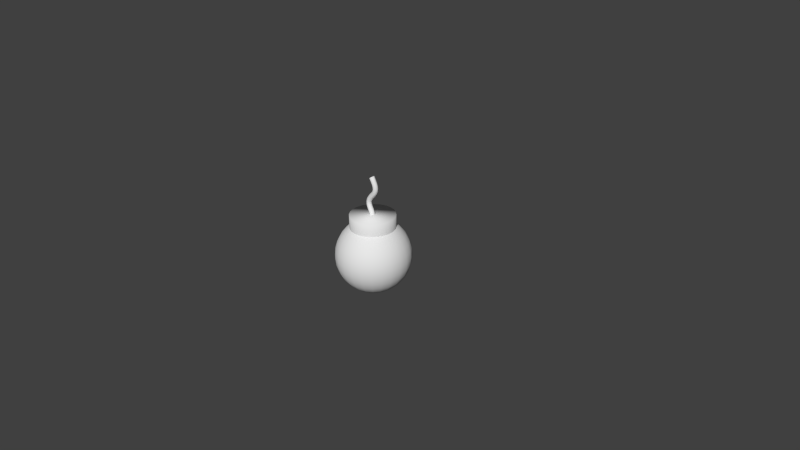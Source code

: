 # Source: bomb.blend  (saved by Blender 2.74.0; exported with 4.5.12 LTS)
import bpy
from mathutils import Matrix  # noqa: F401  (used for matrix-valued properties, if any)

bpy.ops.wm.read_factory_settings(use_empty=True)
scene = bpy.context.scene
scene.name = 'Scene'

# ---- collections
col_collection_1 = bpy.data.collections.new('Collection 1'); scene.collection.children.link(col_collection_1)

# ---- world
world_world = bpy.data.worlds.new('World'); scene.world = world_world
world_world.color = (0.05088, 0.05088, 0.05088)
world_world.use_sun_shadow = False
world_world.sun_shadow_jitter_overblur = 0.0
world_world.cycles.sampling_method = 'MANUAL'
world_world.cycles.sample_map_resolution = 256

# ---- cameras
cam_camera = bpy.data.cameras.new('Camera')
cam_camera.clip_end = 100.0
cam_camera.lens = 35.0
cam_camera.sensor_width = 32.0
cam_camera.sensor_height = 18.0
cam_camera.ortho_scale = 7.314
cam_camera.dof.focus_distance = 0.0
cam_camera.dof.aperture_fstop = 128.0

# ---- meshes
me_mesh = bpy.data.meshes.new('Mesh')
me_mesh.from_pydata([(0.05069, 0.025, 0.996), (0.05069, -0.025, 0.996), (0.007907, -0.025, 0.9708), (0.007907, 0.025, 0.9708), (0.08606, 0.025, 0.9202), (0.08606, -0.025, 0.9202), (0.03814, -0.025, 0.9097), (0.03814, 0.025, 0.9097), (0.08895, 0.025, 0.8609), (0.08895, -0.025, 0.8609), (0.04104, -0.025, 0.8704), (0.04104, 0.025, 0.8704), (0.06988, 0.025, 0.815), (0.06988, -0.025, 0.815), (0.02765, -0.025, 0.8409), (0.02765, 0.025, 0.8409), (0.04121, 0.025, 0.7795), (0.04121, -0.025, 0.7795), (0.003862, -0.025, 0.8127), (0.003862, 0.025, 0.8127), (0.01228, 0.025, 0.7494), (0.01228, -0.025, 0.7494), (-0.02485, -0.025, 0.7828), (-0.02485, 0.025, 0.7828), (-0.01165, 0.025, 0.7214), (-0.01165, -0.025, 0.7214), (-0.05229, -0.025, 0.7502), (-0.05229, 0.025, 0.7502), (-0.02768, 0.025, 0.6951), (-0.02768, -0.025, 0.6951), (-0.07327, -0.025, 0.7146), (-0.07327, 0.025, 0.7146), (-0.03497, 0.025, 0.6709), (-0.03497, -0.025, 0.6709), (-0.08401, -0.025, 0.6768), (-0.08401, 0.025, 0.6768), (-0.03407, 0.025, 0.6479), (-0.03407, -0.025, 0.6479), (-0.0828, -0.025, 0.6392), (-0.0828, 0.025, 0.6392), (-0.02556, 0.025, 0.6236), (-0.02556, -0.025, 0.6236), (-0.07142, -0.025, 0.6041), (-0.07142, 0.025, 0.6041), (-0.01054, 0.025, 0.5956), (-0.01054, -0.025, 0.5956), (-0.05469, -0.025, 0.5721), (-0.05469, 0.025, 0.5721), (0.00736, 0.025, 0.5617), (0.00736, -0.025, 0.5617), (-0.0384, -0.025, 0.5421), (-0.0384, 0.025, 0.5421), (0.02068, 0.025, 0.5196), (0.02068, -0.025, 0.5196), (-0.02805, -0.025, 0.5117), (-0.02805, 0.025, 0.5117), (-0.0391, -0.025, 0.7669), (-0.03549, 0.025, 0.6594), (0.08137, -0.025, 0.8363), (-0.04984, 6.054e-09, 0.5371), (-0.01628, 9.313e-10, 0.6902), (0.02636, 0.025, 0.764), (0.0188, 9.313e-10, 0.5667), (-0.06573, 6.054e-09, 0.5662), (0.03592, 0.025, 0.8552), (-0.03549, -0.025, 0.6594), (-0.06387, -0.025, 0.7328), (-0.04612, -0.025, 0.5569), (-0.006286, 0.0375, 0.7661), (0.02636, -0.025, 0.764), (0.07297, 0.025, 0.9557), (-0.08492, 0.025, 0.6578), (-0.08289, 6.054e-09, 0.5992), (-0.006286, -0.0375, 0.7661), (-0.0141, -4.657e-10, 0.6285), (-0.01029, 0.025, 0.798), (0.02253, -0.0375, 0.7961), (0.0621, 0.0375, 0.9149), (-0.05949, 0.0375, 0.6739), (0.07297, -0.025, 0.9557), (-0.003683, -0.0375, 0.5156), (-0.07814, -0.025, 0.6212), (0.01709, 8.848e-09, 0.8473), (-0.08012, 0.025, 0.6959), (0.0621, -0.0375, 0.9149), (-0.05949, -0.0375, 0.6739), (0.02737, 0.025, 0.9368), (0.0004949, 4.657e-10, 0.6014), (0.01678, 0.025, 0.8269), (0.0293, -0.0375, 0.9834), (-0.025, -0.025, 0.4961), (-0.03241, 0.025, 0.6827), (-0.06337, -0.025, 0.5878), (0.02906, 8.382e-09, 0.8727), (0.02253, 0.0375, 0.7961), (0.05599, 0.025, 0.7963), (0.1009, -4.657e-10, 0.8585), (-0.0159, 0.025, 1.008), (-0.003683, 0.0375, 0.5156), (-0.03241, -0.025, 0.6827), (-0.03197, -0.0375, 0.7358), (0.04208, -0.025, 0.888), (0.01519, 0.025, 0.5419), (-0.08467, 5.122e-09, 0.7195), (0.05599, -0.025, 0.7963), (0.0293, 0.0375, 0.9834), (0.02381, 0.025, 1.039), (0.08044, 4.657e-10, 0.8085), (-0.03262, -0.0375, 0.5838), (-0.02189, 9.313e-10, 0.6501), (-0.0391, 0.025, 0.7669), (0.01519, -0.025, 0.5419), (0.03592, -0.025, 0.8552), (0.02381, -0.025, 1.039), (-0.09498, 5.588e-09, 0.637), (-0.08492, -0.025, 0.6578), (-0.03216, 0.025, 0.5271), (-0.03197, 0.0375, 0.7358), (-0.0005516, 0.025, 0.7352), (0.02156, 4.657e-10, 0.741), (-0.01552, 0.0375, 0.5519), (-0.03413, 8.848e-09, 0.7912), (-0.01029, -0.025, 0.798), (-0.03262, 0.0375, 0.5838), (-0.0005516, -0.025, 0.7352), (-0.04612, 0.025, 0.5569), (-0.02077, 0.025, 0.708), (0.09804, -9.313e-10, 0.9228), (-0.01552, -0.0375, 0.5519), (0.02616, 9.313e-09, 0.9071), (0.02737, -0.025, 0.9368), (-0.001618, 0.025, 0.5795), (-0.04849, 0.0375, 0.6138), (-0.02077, -0.025, 0.708), (-0.07814, 0.025, 0.6212), (-0.09627, 4.657e-09, 0.6783), (-0.04849, -0.0375, 0.6138), (-0.02271, 9.313e-10, 0.6694), (-0.05048, -0.0375, 0.7048), (-0.06387, 0.025, 0.7328), (-0.001618, -0.025, 0.5795), (0.06499, -0.0375, 0.8656), (-0.03075, 0.025, 0.6361), (-0.08012, -0.025, 0.6959), (-0.025, 0.025, 0.4961), (-0.005474, 8.382e-09, 0.821), (0.04877, 0.0375, 0.8279), (0.05054, 9.313e-10, 0.7712), (0.03286, 4.657e-10, 0.5215), (0.04208, 0.025, 0.888), (0.04877, -0.0375, 0.8279), (0.025, 0.025, 0.4961), (-0.03075, -0.025, 0.6361), (0.01678, -0.025, 0.8269), (-0.04023, 6.985e-09, 0.5097), (-0.03216, -0.025, 0.5271), (-0.01875, 0.025, 0.6101), (-0.05048, 0.0375, 0.7048), (-0.002788, 9.779e-09, 0.9646), (-0.05844, -0.0375, 0.6436), (0.06499, 0.0375, 0.8656), (0.09104, 0.025, 0.8888), (0.06138, -1.397e-09, 1.002), (0.025, -0.025, 0.4961), (-0.0159, -0.025, 1.008), (-0.01875, -0.025, 0.6101), (0.09104, -0.025, 0.8888), (-0.06245, 8.382e-09, 0.7574), (0.08137, 0.025, 0.8363), (-0.06337, 0.025, 0.5878), (-0.001487, 9.313e-10, 0.7142), (-0.05844, 0.0375, 0.6436), (0.03374, -1.397e-09, 1.046), (0.003959, -0.0375, 1.024), (-0.02582, 9.779e-09, 1.001), (0.003959, 0.0375, 1.024), (0.08437, -1.281e-09, 0.9604), (0.05017, -0.0375, 0.9462), (0.01597, 9.662e-09, 0.9321), (0.05017, 0.0375, 0.9462), (0.1033, -1.164e-09, 0.889), (0.06656, -0.0375, 0.8884), (0.02985, 8.731e-09, 0.8878), (0.06656, 0.0375, 0.8884), (0.09274, -1.164e-10, 0.8316), (0.05865, -0.0375, 0.8457), (0.02456, 8.382e-09, 0.8599), (0.05865, 0.0375, 0.8457), (0.06579, 5.093e-10, 0.7886), (0.03638, -0.0375, 0.8116), (0.006977, 8.964e-09, 0.8346), (0.03638, 0.0375, 0.8116), (0.03552, 6.985e-10, 0.7556), (0.008037, -0.0375, 0.781), (-0.01945, 7.858e-09, 0.8065), (0.008037, 0.0375, 0.781), (0.009085, 2.037e-10, 0.7273), (-0.01982, -0.0375, 0.7511), (-0.04873, 9.648e-09, 0.7748), (-0.01982, 0.0375, 0.7511), (-0.009996, 1.63e-09, 0.7018), (-0.04232, -0.0375, 0.7204), (-0.07464, 6.228e-09, 0.739), (-0.04232, 0.0375, 0.7204), (-0.02048, 6.985e-10, 0.6794), (-0.05626, -0.0375, 0.6893), (-0.09205, 4.657e-09, 0.6992), (-0.05626, 0.0375, 0.6893), (-0.02314, 1.688e-09, 0.6598), (-0.0602, -0.0375, 0.6586), (-0.09727, 4.831e-09, 0.6574), (-0.0602, 0.0375, 0.6586), (-0.01891, -1.164e-10, 0.6398), (-0.05445, -0.0375, 0.6287), (-0.08999, 6.17e-09, 0.6175), (-0.05445, 0.0375, 0.6287), (-0.007591, 1.164e-10, 0.6157), (-0.04106, -0.0375, 0.599), (-0.07452, 5.821e-09, 0.5822), (-0.04106, 0.0375, 0.599), (0.009509, 9.313e-10, 0.5852), (-0.02387, -0.0375, 0.5682), (-0.05725, 6.519e-09, 0.5513), (-0.02387, 0.0375, 0.5682), (0.02703, 9.313e-10, 0.5455), (-0.008484, -0.0375, 0.5345), (-0.044, 5.937e-09, 0.5234), (-0.008484, 0.0375, 0.5345), (0.0375, 0.0, 0.4961), (2.31e-08, -0.0375, 0.4961), (-0.0375, 8.382e-09, 0.4961), (3.707e-08, 0.0375, 0.4961), (0.003959, 5.588e-09, 1.024)], [], [(0, 106, 172, 162), (0, 162, 176, 70), (0, 70, 179, 105), (0, 105, 175, 106), (1, 113, 173, 89), (1, 89, 177, 79), (1, 79, 176, 162), (1, 162, 172, 113), (2, 164, 174, 158), (2, 158, 178, 130), (2, 130, 177, 89), (2, 89, 173, 164), (3, 97, 175, 105), (3, 105, 179, 86), (3, 86, 178, 158), (3, 158, 174, 97), (4, 70, 176, 127), (4, 127, 180, 161), (4, 161, 183, 77), (4, 77, 179, 70), (5, 79, 177, 84), (5, 84, 181, 166), (5, 166, 180, 127), (5, 127, 176, 79), (6, 130, 178, 129), (6, 129, 182, 101), (6, 101, 181, 84), (6, 84, 177, 130), (7, 86, 179, 77), (7, 77, 183, 149), (7, 149, 182, 129), (7, 129, 178, 86), (8, 161, 180, 96), (8, 96, 184, 168), (8, 168, 187, 160), (8, 160, 183, 161), (9, 166, 181, 141), (9, 141, 185, 58), (9, 58, 184, 96), (9, 96, 180, 166), (10, 101, 182, 93), (10, 93, 186, 112), (10, 112, 185, 141), (10, 141, 181, 101), (11, 149, 183, 160), (11, 160, 187, 64), (11, 64, 186, 93), (11, 93, 182, 149), (12, 168, 184, 107), (12, 107, 188, 95), (12, 95, 191, 146), (12, 146, 187, 168), (13, 58, 185, 150), (13, 150, 189, 104), (13, 104, 188, 107), (13, 107, 184, 58), (14, 112, 186, 82), (14, 82, 190, 153), (14, 153, 189, 150), (14, 150, 185, 112), (15, 64, 187, 146), (15, 146, 191, 88), (15, 88, 190, 82), (15, 82, 186, 64), (16, 95, 188, 147), (16, 147, 192, 61), (16, 61, 195, 94), (16, 94, 191, 95), (17, 104, 189, 76), (17, 76, 193, 69), (17, 69, 192, 147), (17, 147, 188, 104), (18, 153, 190, 145), (18, 145, 194, 122), (18, 122, 193, 76), (18, 76, 189, 153), (19, 88, 191, 94), (19, 94, 195, 75), (19, 75, 194, 145), (19, 145, 190, 88), (20, 61, 192, 119), (20, 119, 196, 118), (20, 118, 199, 68), (20, 68, 195, 61), (21, 69, 193, 73), (21, 73, 197, 124), (21, 124, 196, 119), (21, 119, 192, 69), (22, 122, 194, 121), (22, 121, 198, 56), (22, 56, 197, 73), (22, 73, 193, 122), (23, 75, 195, 68), (23, 68, 199, 110), (23, 110, 198, 121), (23, 121, 194, 75), (24, 118, 196, 170), (24, 170, 200, 126), (24, 126, 203, 117), (24, 117, 199, 118), (25, 124, 197, 100), (25, 100, 201, 133), (25, 133, 200, 170), (25, 170, 196, 124), (26, 56, 198, 167), (26, 167, 202, 66), (26, 66, 201, 100), (26, 100, 197, 56), (27, 110, 199, 117), (27, 117, 203, 139), (27, 139, 202, 167), (27, 167, 198, 110), (28, 126, 200, 60), (28, 60, 204, 91), (28, 91, 207, 157), (28, 157, 203, 126), (29, 133, 201, 138), (29, 138, 205, 99), (29, 99, 204, 60), (29, 60, 200, 133), (30, 66, 202, 103), (30, 103, 206, 143), (30, 143, 205, 138), (30, 138, 201, 66), (31, 139, 203, 157), (31, 157, 207, 83), (31, 83, 206, 103), (31, 103, 202, 139), (32, 91, 204, 137), (32, 137, 208, 57), (32, 57, 211, 78), (32, 78, 207, 91), (33, 99, 205, 85), (33, 85, 209, 65), (33, 65, 208, 137), (33, 137, 204, 99), (34, 143, 206, 135), (34, 135, 210, 115), (34, 115, 209, 85), (34, 85, 205, 143), (35, 83, 207, 78), (35, 78, 211, 71), (35, 71, 210, 135), (35, 135, 206, 83), (36, 57, 208, 109), (36, 109, 212, 142), (36, 142, 215, 171), (36, 171, 211, 57), (37, 65, 209, 159), (37, 159, 213, 152), (37, 152, 212, 109), (37, 109, 208, 65), (38, 115, 210, 114), (38, 114, 214, 81), (38, 81, 213, 159), (38, 159, 209, 115), (39, 71, 211, 171), (39, 171, 215, 134), (39, 134, 214, 114), (39, 114, 210, 71), (40, 142, 212, 74), (40, 74, 216, 156), (40, 156, 219, 132), (40, 132, 215, 142), (41, 152, 213, 136), (41, 136, 217, 165), (41, 165, 216, 74), (41, 74, 212, 152), (42, 81, 214, 72), (42, 72, 218, 92), (42, 92, 217, 136), (42, 136, 213, 81), (43, 134, 215, 132), (43, 132, 219, 169), (43, 169, 218, 72), (43, 72, 214, 134), (44, 156, 216, 87), (44, 87, 220, 131), (44, 131, 223, 123), (44, 123, 219, 156), (45, 165, 217, 108), (45, 108, 221, 140), (45, 140, 220, 87), (45, 87, 216, 165), (46, 92, 218, 63), (46, 63, 222, 67), (46, 67, 221, 108), (46, 108, 217, 92), (47, 169, 219, 123), (47, 123, 223, 125), (47, 125, 222, 63), (47, 63, 218, 169), (48, 131, 220, 62), (48, 62, 224, 102), (48, 102, 227, 120), (48, 120, 223, 131), (49, 140, 221, 128), (49, 128, 225, 111), (49, 111, 224, 62), (49, 62, 220, 140), (50, 67, 222, 59), (50, 59, 226, 155), (50, 155, 225, 128), (50, 128, 221, 67), (51, 125, 223, 120), (51, 120, 227, 116), (51, 116, 226, 59), (51, 59, 222, 125), (52, 102, 224, 148), (52, 148, 228, 151), (52, 151, 231, 98), (52, 98, 227, 102), (53, 111, 225, 80), (53, 80, 229, 163), (53, 163, 228, 148), (53, 148, 224, 111), (54, 155, 226, 154), (54, 154, 230, 90), (54, 90, 229, 80), (54, 80, 225, 155), (55, 116, 227, 98), (55, 98, 231, 144), (55, 144, 230, 154), (55, 154, 226, 116), (175, 97, 232, 106), (97, 174, 164, 232), (106, 232, 113, 172), (232, 164, 173, 113)])
me_mesh.polygons.foreach_set('use_smooth', [True] * 228)
me_mesh.use_remesh_preserve_volume = False
me_mesh.use_remesh_preserve_attributes = False
me_mesh.use_mirror_vertex_groups = False
me_mesh.update()
me_cylinder = bpy.data.meshes.new('Cylinder')
me_cylinder.from_pydata([(0.0, 0.25, 0.4161), (0.0, 0.25, 0.5161), (0.0647, 0.2415, 0.4161), (0.0647, 0.2415, 0.5161), (0.125, 0.2165, 0.4161), (0.125, 0.2165, 0.5161), (0.1768, 0.1768, 0.4161), (0.1768, 0.1768, 0.5161), (0.2165, 0.125, 0.4161), (0.2165, 0.125, 0.5161), (0.2415, 0.0647, 0.4161), (0.2415, 0.0647, 0.5161), (0.25, 1.887e-08, 0.4161), (0.25, 1.887e-08, 0.5161), (0.2415, -0.0647, 0.4161), (0.2415, -0.0647, 0.5161), (0.2165, -0.125, 0.4161), (0.2165, -0.125, 0.5161), (0.1768, -0.1768, 0.4161), (0.1768, -0.1768, 0.5161), (0.125, -0.2165, 0.4161), (0.125, -0.2165, 0.5161), (0.0647, -0.2415, 0.4161), (0.0647, -0.2415, 0.5161), (9.735e-08, -0.25, 0.4161), (9.735e-08, -0.25, 0.5161), (-0.0647, -0.2415, 0.4161), (-0.0647, -0.2415, 0.5161), (-0.125, -0.2165, 0.4161), (-0.125, -0.2165, 0.5161), (-0.1768, -0.1768, 0.4161), (-0.1768, -0.1768, 0.5161), (-0.2165, -0.125, 0.4161), (-0.2165, -0.125, 0.5161), (-0.2415, -0.0647, 0.4161), (-0.2415, -0.0647, 0.5161), (-0.25, -1.162e-07, 0.4161), (-0.25, -1.162e-07, 0.5161), (-0.2415, 0.0647, 0.4161), (-0.2415, 0.0647, 0.5161), (-0.2165, 0.125, 0.4161), (-0.2165, 0.125, 0.5161), (-0.1768, 0.1768, 0.4161), (-0.1768, 0.1768, 0.5161), (-0.125, 0.2165, 0.4161), (-0.125, 0.2165, 0.5161), (-0.0647, 0.2415, 0.4161), (-0.0647, 0.2415, 0.5161)], [], [(0, 1, 3, 2), (2, 3, 5, 4), (4, 5, 7, 6), (6, 7, 9, 8), (8, 9, 11, 10), (10, 11, 13, 12), (12, 13, 15, 14), (14, 15, 17, 16), (16, 17, 19, 18), (18, 19, 21, 20), (20, 21, 23, 22), (22, 23, 25, 24), (24, 25, 27, 26), (26, 27, 29, 28), (28, 29, 31, 30), (30, 31, 33, 32), (32, 33, 35, 34), (34, 35, 37, 36), (36, 37, 39, 38), (38, 39, 41, 40), (40, 41, 43, 42), (42, 43, 45, 44), (3, 1, 47, 45, 43, 41, 39, 37, 35, 33, 31, 29, 27, 25, 23, 21, 19, 17, 15, 13, 11, 9, 7, 5), (46, 47, 1, 0), (44, 45, 47, 46)])
me_cylinder.polygons.foreach_set('use_smooth', [True] * 25)
me_cylinder.use_remesh_preserve_volume = False
me_cylinder.use_remesh_preserve_attributes = False
me_cylinder.use_mirror_vertex_groups = False
me_cylinder.update()
me_sphere = bpy.data.meshes.new('Sphere')
me_sphere.from_pydata([(-0.09755, 0.0, 0.4904), (-0.1913, 0.0, 0.4619), (-0.2778, 0.0, 0.4157), (-0.3536, 0.0, 0.3536), (-0.4157, 0.0, 0.2778), (-0.4619, 0.0, 0.1913), (-0.4904, 0.0, 0.09755), (-0.5, 0.0, 3.775e-08), (-0.4904, 0.0, -0.09755), (-0.4619, 0.0, -0.1913), (-0.4157, 0.0, -0.2778), (-0.3536, 0.0, -0.3536), (-0.2778, 0.0, -0.4157), (-0.1913, 0.0, -0.4619), (-0.09755, 0.0, -0.4904), (-0.09422, 0.02525, 0.4904), (-0.1848, 0.04952, 0.4619), (-0.2683, 0.0719, 0.4157), (-0.3415, 0.09151, 0.3536), (-0.4016, 0.1076, 0.2778), (-0.4462, 0.1196, 0.1913), (-0.4737, 0.1269, 0.09755), (-0.483, 0.1294, 3.775e-08), (-0.4737, 0.1269, -0.09755), (-0.4462, 0.1196, -0.1913), (-0.4016, 0.1076, -0.2778), (-0.3415, 0.09151, -0.3536), (-0.2683, 0.0719, -0.4157), (-0.1848, 0.04952, -0.4619), (-0.09422, 0.02525, -0.4904), (-0.08448, 0.04877, 0.4904), (-0.1657, 0.09567, 0.4619), (-0.2406, 0.1389, 0.4157), (-0.3062, 0.1768, 0.3536), (-0.36, 0.2079, 0.2778), (-0.4001, 0.231, 0.1913), (-0.4247, 0.2452, 0.09755), (-0.433, 0.25, 3.775e-08), (-0.4247, 0.2452, -0.09755), (-0.4001, 0.231, -0.1913), (-0.36, 0.2079, -0.2778), (-0.3062, 0.1768, -0.3536), (-0.2406, 0.1389, -0.4157), (-0.1657, 0.09567, -0.4619), (-0.08448, 0.04877, -0.4904), (-0.06897, 0.06897, 0.4904), (-0.1353, 0.1353, 0.4619), (-0.1964, 0.1964, 0.4157), (-0.25, 0.25, 0.3536), (-0.294, 0.294, 0.2778), (-0.3266, 0.3266, 0.1913), (-0.3468, 0.3468, 0.09755), (-0.3536, 0.3536, 3.775e-08), (-0.3468, 0.3468, -0.09755), (-0.3266, 0.3266, -0.1913), (-0.294, 0.294, -0.2778), (-0.25, 0.25, -0.3536), (-0.1964, 0.1964, -0.4157), (-0.1353, 0.1353, -0.4619), (-0.06897, 0.06897, -0.4904), (-0.04877, 0.08448, 0.4904), (-0.09567, 0.1657, 0.4619), (-0.1389, 0.2406, 0.4157), (-0.1768, 0.3062, 0.3536), (-0.2079, 0.36, 0.2778), (-0.231, 0.4001, 0.1913), (-0.2452, 0.4247, 0.09755), (-0.25, 0.433, 3.775e-08), (-0.2452, 0.4247, -0.09755), (-0.231, 0.4001, -0.1913), (-0.2079, 0.36, -0.2778), (-0.1768, 0.3062, -0.3536), (-0.1389, 0.2406, -0.4157), (-0.09567, 0.1657, -0.4619), (-0.04877, 0.08448, -0.4904), (-0.02525, 0.09422, 0.4904), (-0.04952, 0.1848, 0.4619), (-0.0719, 0.2683, 0.4157), (-0.09151, 0.3415, 0.3536), (-0.1076, 0.4016, 0.2778), (-0.1196, 0.4462, 0.1913), (-0.1269, 0.4737, 0.09755), (-0.1294, 0.483, 3.775e-08), (-0.1269, 0.4737, -0.09755), (-0.1196, 0.4462, -0.1913), (-0.1076, 0.4016, -0.2778), (-0.09151, 0.3415, -0.3536), (-0.0719, 0.2683, -0.4157), (-0.04952, 0.1848, -0.4619), (-0.02525, 0.09422, -0.4904), (1.732e-07, 0.09755, 0.4904), (1.657e-07, 0.1913, 0.4619), (1.62e-07, 0.2778, 0.4157), (1.62e-07, 0.3536, 0.3536), (1.471e-07, 0.4157, 0.2778), (1.322e-07, 0.4619, 0.1913), (1.397e-07, 0.4904, 0.09755), (1.546e-07, 0.5, 3.775e-08), (1.322e-07, 0.4904, -0.09755), (1.322e-07, 0.4619, -0.1913), (1.471e-07, 0.4157, -0.2778), (1.62e-07, 0.3536, -0.3536), (1.62e-07, 0.2778, -0.4157), (1.546e-07, 0.1913, -0.4619), (1.751e-07, 0.09755, -0.4904), (0.02525, 0.09422, 0.4904), (0.04952, 0.1848, 0.4619), (0.0719, 0.2683, 0.4157), (0.09151, 0.3415, 0.3536), (0.1076, 0.4016, 0.2778), (0.1196, 0.4462, 0.1913), (0.1269, 0.4737, 0.09755), (0.1294, 0.483, 3.775e-08), (0.1269, 0.4737, -0.09755), (0.1196, 0.4462, -0.1913), (0.1076, 0.4016, -0.2778), (0.09151, 0.3415, -0.3536), (0.0719, 0.2683, -0.4157), (0.04952, 0.1848, -0.4619), (0.02525, 0.09422, -0.4904), (0.04877, 0.08448, 0.4904), (0.09567, 0.1657, 0.4619), (0.1389, 0.2406, 0.4157), (0.1768, 0.3062, 0.3536), (0.2079, 0.36, 0.2778), (0.231, 0.4001, 0.1913), (0.2452, 0.4247, 0.09755), (0.25, 0.433, 3.775e-08), (0.2452, 0.4247, -0.09755), (0.231, 0.4001, -0.1913), (0.2079, 0.36, -0.2778), (0.1768, 0.3062, -0.3536), (0.1389, 0.2406, -0.4157), (0.09567, 0.1657, -0.4619), (0.04877, 0.08448, -0.4904), (0.06898, 0.06897, 0.4904), (0.1353, 0.1353, 0.4619), (0.1964, 0.1964, 0.4157), (0.25, 0.25, 0.3536), (0.294, 0.294, 0.2778), (0.3266, 0.3266, 0.1913), (0.3468, 0.3468, 0.09755), (0.3536, 0.3536, 3.775e-08), (0.3468, 0.3468, -0.09755), (0.3266, 0.3266, -0.1913), (0.294, 0.294, -0.2778), (0.25, 0.25, -0.3536), (0.1964, 0.1964, -0.4157), (0.1353, 0.1353, -0.4619), (0.06898, 0.06897, -0.4904), (0.08448, 0.04877, 0.4904), (0.1657, 0.09567, 0.4619), (0.2406, 0.1389, 0.4157), (0.3062, 0.1768, 0.3536), (0.36, 0.2079, 0.2778), (0.4001, 0.231, 0.1913), (0.4247, 0.2452, 0.09755), (0.433, 0.25, 3.775e-08), (0.4247, 0.2452, -0.09755), (0.4001, 0.231, -0.1913), (0.36, 0.2079, -0.2778), (0.3062, 0.1768, -0.3536), (0.2406, 0.1389, -0.4157), (0.1657, 0.09567, -0.4619), (0.08448, 0.04877, -0.4904), (0.09422, 0.02525, 0.4904), (0.1848, 0.04952, 0.4619), (0.2683, 0.0719, 0.4157), (0.3415, 0.09151, 0.3536), (0.4016, 0.1076, 0.2778), (0.4462, 0.1196, 0.1913), (0.4737, 0.1269, 0.09755), (0.483, 0.1294, 3.775e-08), (0.4737, 0.1269, -0.09755), (0.4462, 0.1196, -0.1913), (0.4016, 0.1076, -0.2778), (0.3415, 0.09151, -0.3536), (0.2683, 0.0719, -0.4157), (0.1848, 0.04952, -0.4619), (0.09422, 0.02525, -0.4904), (0.09755, -1.371e-08, 0.4904), (0.1913, -2.116e-08, 0.4619), (0.2778, 1.236e-08, 0.4157), (0.3536, 4.914e-09, 0.3536), (0.4157, 4.962e-08, 0.2778), (0.4619, 6.452e-08, 0.1913), (0.4904, 1.982e-08, 0.09755), (0.5, 1.236e-08, 3.775e-08), (0.4904, 4.914e-09, -0.09755), (0.4619, 4.962e-08, -0.1913), (0.4157, 4.962e-08, -0.2778), (0.3536, 4.914e-09, -0.3536), (0.2778, 1.236e-08, -0.4157), (0.1913, 4.914e-09, -0.4619), (0.09755, -4.399e-09, -0.4904), (0.09422, -0.02525, 0.4904), (0.1848, -0.04952, 0.4619), (0.2683, -0.0719, 0.4157), (0.3415, -0.09151, 0.3536), (0.4016, -0.1076, 0.2778), (0.4462, -0.1196, 0.1913), (0.4737, -0.1269, 0.09755), (0.483, -0.1294, 3.775e-08), (0.4737, -0.1269, -0.09755), (0.4462, -0.1196, -0.1913), (0.4016, -0.1076, -0.2778), (0.3415, -0.09151, -0.3536), (0.2683, -0.0719, -0.4157), (0.1848, -0.04952, -0.4619), (0.09422, -0.02525, -0.4904), (0.08448, -0.04877, 0.4904), (0.1657, -0.09567, 0.4619), (0.2406, -0.1389, 0.4157), (0.3062, -0.1768, 0.3536), (0.36, -0.2079, 0.2778), (0.4001, -0.231, 0.1913), (0.4247, -0.2452, 0.09755), (0.433, -0.25, 3.775e-08), (0.4247, -0.2452, -0.09755), (0.4001, -0.231, -0.1913), (0.36, -0.2079, -0.2778), (0.3062, -0.1768, -0.3536), (0.2406, -0.1389, -0.4157), (0.1657, -0.09567, -0.4619), (0.08448, -0.04877, -0.4904), (0.06898, -0.06897, 0.4904), (0.1353, -0.1353, 0.4619), (0.1964, -0.1964, 0.4157), (0.25, -0.25, 0.3536), (0.294, -0.294, 0.2778), (0.3266, -0.3266, 0.1913), (0.3468, -0.3468, 0.09755), (0.3536, -0.3536, 3.775e-08), (0.3468, -0.3468, -0.09755), (0.3266, -0.3266, -0.1913), (0.294, -0.294, -0.2778), (0.25, -0.25, -0.3536), (0.1964, -0.1964, -0.4157), (0.1353, -0.1353, -0.4619), (0.06898, -0.06897, -0.4904), (0.04877, -0.08448, 0.4904), (0.09567, -0.1657, 0.4619), (0.1389, -0.2406, 0.4157), (0.1768, -0.3062, 0.3536), (0.2079, -0.36, 0.2778), (0.231, -0.4001, 0.1913), (0.2452, -0.4247, 0.09755), (0.25, -0.433, 3.775e-08), (0.2452, -0.4247, -0.09755), (0.231, -0.4001, -0.1913), (0.2079, -0.36, -0.2778), (0.1768, -0.3062, -0.3536), (0.1389, -0.2406, -0.4157), (0.09567, -0.1657, -0.4619), (0.04877, -0.08448, -0.4904), (0.02525, -0.09422, 0.4904), (0.04952, -0.1848, 0.4619), (0.0719, -0.2683, 0.4157), (0.09151, -0.3415, 0.3536), (0.1076, -0.4016, 0.2778), (0.1196, -0.4462, 0.1913), (0.1269, -0.4737, 0.09755), (0.1294, -0.483, 3.775e-08), (0.1269, -0.4737, -0.09755), (0.1196, -0.4462, -0.1913), (0.1076, -0.4016, -0.2778), (0.09151, -0.3415, -0.3536), (0.0719, -0.2683, -0.4157), (0.04952, -0.1848, -0.4619), (0.02525, -0.09422, -0.4904), (1.583e-07, -0.09755, 0.4904), (1.434e-07, -0.1913, 0.4619), (1.695e-07, -0.2778, 0.4157), (1.769e-07, -0.3536, 0.3536), (1.62e-07, -0.4157, 0.2778), (1.918e-07, -0.4619, 0.1913), (1.024e-07, -0.4904, 0.09755), (1.695e-07, -0.5, 3.775e-08), (8.006e-08, -0.4904, -0.09755), (1.546e-07, -0.4619, -0.1913), (1.62e-07, -0.4157, -0.2778), (1.769e-07, -0.3536, -0.3536), (1.695e-07, -0.2778, -0.4157), (1.62e-07, -0.1913, -0.4619), (1.583e-07, -0.09755, -0.4904), (-0.02525, -0.09422, 0.4904), (-0.04952, -0.1848, 0.4619), (-0.0719, -0.2683, 0.4157), (-0.09151, -0.3415, 0.3536), (-0.1076, -0.4016, 0.2778), (-0.1196, -0.4462, 0.1913), (-0.1269, -0.4737, 0.09755), (-0.1294, -0.483, 3.775e-08), (-0.1269, -0.4737, -0.09755), (-0.1196, -0.4462, -0.1913), (-0.1076, -0.4016, -0.2778), (-0.09151, -0.3415, -0.3536), (-0.0719, -0.2683, -0.4157), (-0.04952, -0.1848, -0.4619), (-0.02525, -0.09422, -0.4904), (-0.04877, -0.08448, 0.4904), (-0.09567, -0.1657, 0.4619), (-0.1389, -0.2406, 0.4157), (-0.1768, -0.3062, 0.3536), (-0.2079, -0.36, 0.2778), (-0.231, -0.4001, 0.1913), (-0.2452, -0.4247, 0.09755), (-0.25, -0.433, 3.775e-08), (-0.2452, -0.4247, -0.09755), (-0.231, -0.4001, -0.1913), (-0.2079, -0.36, -0.2778), (-0.1768, -0.3062, -0.3536), (-0.1389, -0.2406, -0.4157), (-0.09567, -0.1657, -0.4619), (-0.04877, -0.08448, -0.4904), (4.772e-08, -1.152e-07, 0.5), (-0.06897, -0.06897, 0.4904), (-0.1353, -0.1353, 0.4619), (-0.1964, -0.1964, 0.4157), (-0.25, -0.25, 0.3536), (-0.294, -0.294, 0.2778), (-0.3266, -0.3266, 0.1913), (-0.3468, -0.3468, 0.09755), (-0.3536, -0.3536, 3.775e-08), (-0.3468, -0.3468, -0.09755), (-0.3266, -0.3266, -0.1913), (-0.294, -0.294, -0.2778), (-0.25, -0.25, -0.3536), (-0.1964, -0.1964, -0.4157), (-0.1353, -0.1353, -0.4619), (-0.06897, -0.06897, -0.4904), (-0.08448, -0.04877, 0.4904), (-0.1657, -0.09567, 0.4619), (-0.2406, -0.1389, 0.4157), (-0.3062, -0.1768, 0.3536), (-0.36, -0.2079, 0.2778), (-0.4001, -0.231, 0.1913), (-0.4247, -0.2452, 0.09755), (-0.433, -0.25, 3.775e-08), (-0.4247, -0.2452, -0.09755), (-0.4001, -0.231, -0.1913), (-0.36, -0.2079, -0.2778), (-0.3062, -0.1768, -0.3536), (-0.2406, -0.1389, -0.4157), (-0.1657, -0.09567, -0.4619), (-0.08448, -0.04877, -0.4904), (-0.09422, -0.02525, 0.4904), (-0.1848, -0.04952, 0.4619), (-0.2683, -0.0719, 0.4157), (-0.3415, -0.09151, 0.3536), (-0.4016, -0.1076, 0.2778), (-0.4462, -0.1196, 0.1913), (-0.4737, -0.1269, 0.09755), (-0.483, -0.1294, 3.775e-08), (-0.4737, -0.1269, -0.09755), (-0.4462, -0.1196, -0.1913), (-0.4016, -0.1076, -0.2778), (-0.3415, -0.09151, -0.3536), (-0.2683, -0.0719, -0.4157), (-0.1848, -0.04952, -0.4619), (-0.09422, -0.02525, -0.4904), (1.629e-07, 0.0, -0.5)], [], [(1, 0, 15, 16), (13, 12, 27, 28), (9, 8, 23, 24), (5, 4, 19, 20), (6, 5, 20, 21), (2, 1, 16, 17), (14, 13, 28, 29), (10, 9, 24, 25), (11, 10, 25, 26), (7, 6, 21, 22), (3, 2, 17, 18), (12, 11, 26, 27), (8, 7, 22, 23), (4, 3, 18, 19), (20, 19, 34, 35), (16, 15, 30, 31), (28, 27, 42, 43), (24, 23, 38, 39), (25, 24, 39, 40), (21, 20, 35, 36), (17, 16, 31, 32), (29, 28, 43, 44), (26, 25, 40, 41), (22, 21, 36, 37), (18, 17, 32, 33), (27, 26, 41, 42), (23, 22, 37, 38), (19, 18, 33, 34), (42, 41, 56, 57), (38, 37, 52, 53), (34, 33, 48, 49), (43, 42, 57, 58), (39, 38, 53, 54), (35, 34, 49, 50), (31, 30, 45, 46), (32, 31, 46, 47), (44, 43, 58, 59), (40, 39, 54, 55), (36, 35, 50, 51), (37, 36, 51, 52), (33, 32, 47, 48), (41, 40, 55, 56), (56, 55, 70, 71), (52, 51, 66, 67), (48, 47, 62, 63), (49, 48, 63, 64), (57, 56, 71, 72), (53, 52, 67, 68), (54, 53, 68, 69), (50, 49, 64, 65), (46, 45, 60, 61), (58, 57, 72, 73), (59, 58, 73, 74), (55, 54, 69, 70), (51, 50, 65, 66), (47, 46, 61, 62), (66, 65, 80, 81), (62, 61, 76, 77), (74, 73, 88, 89), (70, 69, 84, 85), (71, 70, 85, 86), (67, 66, 81, 82), (63, 62, 77, 78), (72, 71, 86, 87), (68, 67, 82, 83), (64, 63, 78, 79), (61, 60, 75, 76), (73, 72, 87, 88), (69, 68, 83, 84), (65, 64, 79, 80), (88, 87, 102, 103), (84, 83, 98, 99), (80, 79, 94, 95), (76, 75, 90, 91), (89, 88, 103, 104), (85, 84, 99, 100), (81, 80, 95, 96), (77, 76, 91, 92), (78, 77, 92, 93), (86, 85, 100, 101), (82, 81, 96, 97), (83, 82, 97, 98), (79, 78, 93, 94), (87, 86, 101, 102), (102, 101, 116, 117), (98, 97, 112, 113), (94, 93, 108, 109), (95, 94, 109, 110), (91, 90, 105, 106), (103, 102, 117, 118), (99, 98, 113, 114), (100, 99, 114, 115), (96, 95, 110, 111), (92, 91, 106, 107), (104, 103, 118, 119), (101, 100, 115, 116), (97, 96, 111, 112), (93, 92, 107, 108), (112, 111, 126, 127), (108, 107, 122, 123), (116, 115, 130, 131), (117, 116, 131, 132), (113, 112, 127, 128), (109, 108, 123, 124), (118, 117, 132, 133), (114, 113, 128, 129), (110, 109, 124, 125), (106, 105, 120, 121), (107, 106, 121, 122), (119, 118, 133, 134), (115, 114, 129, 130), (111, 110, 125, 126), (134, 133, 148, 149), (130, 129, 144, 145), (126, 125, 140, 141), (122, 121, 136, 137), (131, 130, 145, 146), (127, 126, 141, 142), (123, 122, 137, 138), (124, 123, 138, 139), (132, 131, 146, 147), (128, 127, 142, 143), (129, 128, 143, 144), (125, 124, 139, 140), (121, 120, 135, 136), (133, 132, 147, 148), (136, 135, 150, 151), (148, 147, 162, 163), (144, 143, 158, 159), (140, 139, 154, 155), (141, 140, 155, 156), (137, 136, 151, 152), (149, 148, 163, 164), (145, 144, 159, 160), (146, 145, 160, 161), (142, 141, 156, 157), (138, 137, 152, 153), (147, 146, 161, 162), (143, 142, 157, 158), (139, 138, 153, 154), (158, 157, 172, 173), (154, 153, 168, 169), (162, 161, 176, 177), (163, 162, 177, 178), (159, 158, 173, 174), (155, 154, 169, 170), (151, 150, 165, 166), (164, 163, 178, 179), (160, 159, 174, 175), (156, 155, 170, 171), (152, 151, 166, 167), (153, 152, 167, 168), (161, 160, 175, 176), (157, 156, 171, 172), (176, 175, 190, 191), (172, 171, 186, 187), (168, 167, 182, 183), (177, 176, 191, 192), (173, 172, 187, 188), (169, 168, 183, 184), (170, 169, 184, 185), (166, 165, 180, 181), (178, 177, 192, 193), (174, 173, 188, 189), (175, 174, 189, 190), (171, 170, 185, 186), (167, 166, 181, 182), (179, 178, 193, 194), (182, 181, 196, 197), (194, 193, 208, 209), (190, 189, 204, 205), (186, 185, 200, 201), (187, 186, 201, 202), (183, 182, 197, 198), (191, 190, 205, 206), (192, 191, 206, 207), (188, 187, 202, 203), (184, 183, 198, 199), (193, 192, 207, 208), (189, 188, 203, 204), (185, 184, 199, 200), (181, 180, 195, 196), (204, 203, 218, 219), (200, 199, 214, 215), (196, 195, 210, 211), (208, 207, 222, 223), (209, 208, 223, 224), (205, 204, 219, 220), (201, 200, 215, 216), (197, 196, 211, 212), (206, 205, 220, 221), (202, 201, 216, 217), (198, 197, 212, 213), (199, 198, 213, 214), (207, 206, 221, 222), (203, 202, 217, 218), (222, 221, 236, 237), (218, 217, 232, 233), (214, 213, 228, 229), (211, 210, 225, 226), (223, 222, 237, 238), (219, 218, 233, 234), (215, 214, 229, 230), (216, 215, 230, 231), (212, 211, 226, 227), (224, 223, 238, 239), (220, 219, 234, 235), (221, 220, 235, 236), (217, 216, 231, 232), (213, 212, 227, 228), (228, 227, 242, 243), (236, 235, 250, 251), (232, 231, 246, 247), (233, 232, 247, 248), (229, 228, 243, 244), (237, 236, 251, 252), (238, 237, 252, 253), (234, 233, 248, 249), (230, 229, 244, 245), (226, 225, 240, 241), (239, 238, 253, 254), (235, 234, 249, 250), (231, 230, 245, 246), (227, 226, 241, 242), (250, 249, 264, 265), (246, 245, 260, 261), (242, 241, 256, 257), (254, 253, 268, 269), (251, 250, 265, 266), (247, 246, 261, 262), (243, 242, 257, 258), (252, 251, 266, 267), (248, 247, 262, 263), (244, 243, 258, 259), (245, 244, 259, 260), (241, 240, 255, 256), (253, 252, 267, 268), (249, 248, 263, 264), (268, 267, 282, 283), (264, 263, 278, 279), (260, 259, 274, 275), (256, 255, 270, 271), (257, 256, 271, 272), (269, 268, 283, 284), (265, 264, 279, 280), (261, 260, 275, 276), (262, 261, 276, 277), (258, 257, 272, 273), (266, 265, 280, 281), (267, 266, 281, 282), (263, 262, 277, 278), (259, 258, 273, 274), (274, 273, 288, 289), (282, 281, 296, 297), (278, 277, 292, 293), (279, 278, 293, 294), (275, 274, 289, 290), (271, 270, 285, 286), (283, 282, 297, 298), (284, 283, 298, 299), (280, 279, 294, 295), (276, 275, 290, 291), (272, 271, 286, 287), (281, 280, 295, 296), (277, 276, 291, 292), (273, 272, 287, 288), (296, 295, 310, 311), (292, 291, 306, 307), (288, 287, 302, 303), (297, 296, 311, 312), (293, 292, 307, 308), (289, 288, 303, 304), (286, 285, 300, 301), (298, 297, 312, 313), (294, 293, 308, 309), (290, 289, 304, 305), (291, 290, 305, 306), (287, 286, 301, 302), (299, 298, 313, 314), (295, 294, 309, 310), (314, 313, 329, 330), (310, 309, 325, 326), (306, 305, 321, 322), (302, 301, 317, 318), (303, 302, 318, 319), (311, 310, 326, 327), (307, 306, 322, 323), (308, 307, 323, 324), (304, 303, 319, 320), (312, 311, 327, 328), (313, 312, 328, 329), (309, 308, 324, 325), (305, 304, 320, 321), (301, 300, 316, 317), (321, 320, 335, 336), (317, 316, 331, 332), (329, 328, 343, 344), (325, 324, 339, 340), (326, 325, 340, 341), (322, 321, 336, 337), (318, 317, 332, 333), (330, 329, 344, 345), (327, 326, 341, 342), (323, 322, 337, 338), (319, 318, 333, 334), (328, 327, 342, 343), (324, 323, 338, 339), (320, 319, 334, 335), (343, 342, 357, 358), (339, 338, 353, 354), (335, 334, 349, 350), (344, 343, 358, 359), (340, 339, 354, 355), (336, 335, 350, 351), (332, 331, 346, 347), (333, 332, 347, 348), (345, 344, 359, 360), (341, 340, 355, 356), (337, 336, 351, 352), (338, 337, 352, 353), (334, 333, 348, 349), (342, 341, 356, 357), (361, 14, 29), (0, 315, 15), (361, 29, 44), (15, 315, 30), (30, 315, 45), (361, 44, 59), (361, 59, 74), (45, 315, 60), (361, 74, 89), (60, 315, 75), (361, 89, 104), (75, 315, 90), (90, 315, 105), (361, 104, 119), (361, 119, 134), (105, 315, 120), (361, 134, 149), (120, 315, 135), (361, 149, 164), (135, 315, 150), (150, 315, 165), (361, 164, 179), (361, 179, 194), (165, 315, 180), (361, 194, 209), (180, 315, 195), (361, 209, 224), (195, 315, 210), (210, 315, 225), (361, 224, 239), (361, 239, 254), (225, 315, 240), (361, 254, 269), (240, 315, 255), (361, 269, 284), (255, 315, 270), (270, 315, 285), (361, 284, 299), (361, 299, 314), (285, 315, 300), (361, 314, 330), (300, 315, 316), (361, 330, 345), (316, 315, 331), (331, 315, 346), (361, 345, 360), (361, 360, 14), (357, 356, 10, 11), (353, 352, 6, 7), (349, 348, 2, 3), (350, 349, 3, 4), (346, 315, 0), (358, 357, 11, 12), (354, 353, 7, 8), (355, 354, 8, 9), (351, 350, 4, 5), (347, 346, 0, 1), (359, 358, 12, 13), (360, 359, 13, 14), (356, 355, 9, 10), (352, 351, 5, 6), (348, 347, 1, 2)])
me_sphere.polygons.foreach_set('use_smooth', [True] * 384)
me_sphere.use_remesh_preserve_volume = False
me_sphere.use_remesh_preserve_attributes = False
me_sphere.use_mirror_vertex_groups = False
me_sphere.update()

# ---- objects
ob_wick = bpy.data.objects.new('wick', me_mesh)
ob_bombtop = bpy.data.objects.new('bombTop', me_cylinder)
ob_bonb = bpy.data.objects.new('bonb', me_sphere)
ob_camera = bpy.data.objects.new('Camera', cam_camera)

# ---- transforms, parenting, visibility, modifiers, constraints
ob_wick.location = (0.0, 0.0, 0.05232)
ob_wick.lineart.crease_threshold = 0.0
ob_bombtop.location = (0.0, 0.0, -0.4628)
ob_bombtop.scale = (1.2, 1.2, 2.0)
ob_bombtop.lineart.crease_threshold = 0.0
ob_bonb.location = (0.0, 0.0, 0.0)
ob_bonb.lineart.crease_threshold = 0.0
ob_camera.location = (7.481, -6.508, 5.344)
ob_camera.rotation_euler = (1.109, 0.01082, 0.8149)
ob_camera.lock_rotations_4d = False
ob_camera.empty_display_type = 'ARROWS'
ob_camera.color = (0.0, 0.0, 0.0, 0.0)
ob_camera.display_type = 'WIRE'
ob_camera.lineart.crease_threshold = 0.0

# ---- collection membership
col_collection_1.objects.link(ob_wick)
col_collection_1.objects.link(ob_bombtop)
col_collection_1.objects.link(ob_bonb)
col_collection_1.objects.link(ob_camera)

# ---- scene / render settings (as saved in the file)
scene.camera = ob_camera
scene.frame_start = 1; scene.frame_end = 250; scene.frame_set(1)
scene.render.engine = 'BLENDER_EEVEE_NEXT'
scene.render.resolution_percentage = 50
scene.render.dither_intensity = 0.0
scene.cycles.use_denoising = False
scene.cycles.samples = 10
scene.cycles.sampling_pattern = 'TABULATED_SOBOL'
scene.cycles.light_sampling_threshold = 0.0
scene.cycles.use_adaptive_sampling = False
scene.cycles.use_light_tree = False
scene.cycles.blur_glossy = 0.0
scene.cycles.pixel_filter_type = 'GAUSSIAN'
scene.cycles.sample_clamp_indirect = 0.0
scene.view_settings.view_transform = 'Standard'
bpy.context.view_layer.update()

# ---- added for rendering (the .blend has no usable light): sun
light_auto_sun = bpy.data.lights.new('AutoSun', 'SUN')
light_auto_sun.energy = 3.0
light_auto_sun.angle = 0.0523599
ob_auto_sun = bpy.data.objects.new('AutoSun', light_auto_sun)
scene.collection.objects.link(ob_auto_sun)
ob_auto_sun.rotation_euler = (0.872665, 0.174533, 0.523599)
bpy.context.view_layer.update()
